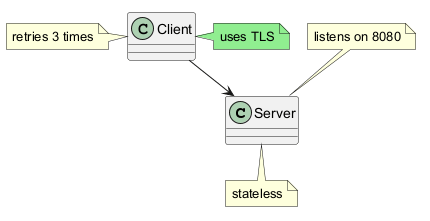

The diagram above was rendered by PlantUML. Its source (embedded in the PNG):
@startuml
class Server
class Client
Client --> Server
note top of Server : listens on 8080
note bottom of Server : stateless
note left of Client : retries 3 times
note right of Client #lightgreen : uses TLS
@enduml